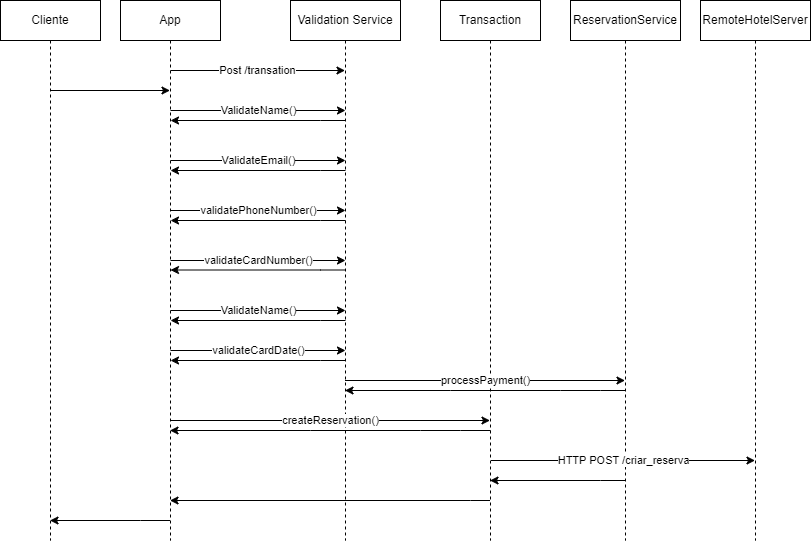

The diagram above was exported from draw.io. Its source (the exported page's mxGraphModel, read from the mxfile embedded in the PNG):
<mxGraphModel dx="1114" dy="566" grid="1" gridSize="10" guides="1" tooltips="1" connect="1" arrows="1" fold="1" page="1" pageScale="1" pageWidth="850" pageHeight="1100" math="0" shadow="0">
  <root>
    <mxCell id="0" />
    <mxCell id="1" parent="0" />
    <mxCell id="aM9ryv3xv72pqoxQDRHE-1" value="Cliente" style="shape=umlLifeline;perimeter=lifelinePerimeter;whiteSpace=wrap;html=1;container=0;dropTarget=0;collapsible=0;recursiveResize=0;outlineConnect=0;portConstraint=eastwest;newEdgeStyle={&quot;edgeStyle&quot;:&quot;elbowEdgeStyle&quot;,&quot;elbow&quot;:&quot;vertical&quot;,&quot;curved&quot;:0,&quot;rounded&quot;:0};" parent="1" vertex="1">
      <mxGeometry x="20" y="40" width="100" height="540" as="geometry" />
    </mxCell>
    <mxCell id="aM9ryv3xv72pqoxQDRHE-5" value="App" style="shape=umlLifeline;perimeter=lifelinePerimeter;whiteSpace=wrap;html=1;container=0;dropTarget=0;collapsible=0;recursiveResize=0;outlineConnect=0;portConstraint=eastwest;newEdgeStyle={&quot;edgeStyle&quot;:&quot;elbowEdgeStyle&quot;,&quot;elbow&quot;:&quot;vertical&quot;,&quot;curved&quot;:0,&quot;rounded&quot;:0};" parent="1" vertex="1">
      <mxGeometry x="140" y="40" width="100" height="540" as="geometry" />
    </mxCell>
    <mxCell id="lBFvgWQg9Iad4qMIzge7-1" value="" style="endArrow=classic;html=1;rounded=0;" edge="1" parent="1" target="aM9ryv3xv72pqoxQDRHE-5">
      <mxGeometry width="50" height="50" relative="1" as="geometry">
        <mxPoint x="70" y="130" as="sourcePoint" />
        <mxPoint x="180" y="130" as="targetPoint" />
      </mxGeometry>
    </mxCell>
    <mxCell id="lBFvgWQg9Iad4qMIzge7-2" value="Post /transation" style="endArrow=classic;html=1;rounded=0;" edge="1" parent="1" target="lBFvgWQg9Iad4qMIzge7-3">
      <mxGeometry width="50" height="50" relative="1" as="geometry">
        <mxPoint x="190" y="110" as="sourcePoint" />
        <mxPoint x="300" y="110" as="targetPoint" />
      </mxGeometry>
    </mxCell>
    <mxCell id="lBFvgWQg9Iad4qMIzge7-3" value="Validation Service" style="shape=umlLifeline;perimeter=lifelinePerimeter;whiteSpace=wrap;html=1;container=0;dropTarget=0;collapsible=0;recursiveResize=0;outlineConnect=0;portConstraint=eastwest;newEdgeStyle={&quot;edgeStyle&quot;:&quot;elbowEdgeStyle&quot;,&quot;elbow&quot;:&quot;vertical&quot;,&quot;curved&quot;:0,&quot;rounded&quot;:0};" vertex="1" parent="1">
      <mxGeometry x="310" y="40" width="110" height="540" as="geometry" />
    </mxCell>
    <mxCell id="lBFvgWQg9Iad4qMIzge7-4" value="Transaction   " style="shape=umlLifeline;perimeter=lifelinePerimeter;whiteSpace=wrap;html=1;container=0;dropTarget=0;collapsible=0;recursiveResize=0;outlineConnect=0;portConstraint=eastwest;newEdgeStyle={&quot;edgeStyle&quot;:&quot;elbowEdgeStyle&quot;,&quot;elbow&quot;:&quot;vertical&quot;,&quot;curved&quot;:0,&quot;rounded&quot;:0};" vertex="1" parent="1">
      <mxGeometry x="460" y="40" width="100" height="540" as="geometry" />
    </mxCell>
    <mxCell id="lBFvgWQg9Iad4qMIzge7-5" value="ReservationService  " style="shape=umlLifeline;perimeter=lifelinePerimeter;whiteSpace=wrap;html=1;container=0;dropTarget=0;collapsible=0;recursiveResize=0;outlineConnect=0;portConstraint=eastwest;newEdgeStyle={&quot;edgeStyle&quot;:&quot;elbowEdgeStyle&quot;,&quot;elbow&quot;:&quot;vertical&quot;,&quot;curved&quot;:0,&quot;rounded&quot;:0};" vertex="1" parent="1">
      <mxGeometry x="590" y="40" width="110" height="540" as="geometry" />
    </mxCell>
    <mxCell id="lBFvgWQg9Iad4qMIzge7-6" value="RemoteHotelServer  " style="shape=umlLifeline;perimeter=lifelinePerimeter;whiteSpace=wrap;html=1;container=0;dropTarget=0;collapsible=0;recursiveResize=0;outlineConnect=0;portConstraint=eastwest;newEdgeStyle={&quot;edgeStyle&quot;:&quot;elbowEdgeStyle&quot;,&quot;elbow&quot;:&quot;vertical&quot;,&quot;curved&quot;:0,&quot;rounded&quot;:0};" vertex="1" parent="1">
      <mxGeometry x="720" y="40" width="110" height="540" as="geometry" />
    </mxCell>
    <mxCell id="lBFvgWQg9Iad4qMIzge7-7" value="ValidateName()" style="endArrow=classic;html=1;rounded=0;" edge="1" parent="1">
      <mxGeometry width="50" height="50" relative="1" as="geometry">
        <mxPoint x="190" y="150" as="sourcePoint" />
        <mxPoint x="365" y="150" as="targetPoint" />
      </mxGeometry>
    </mxCell>
    <mxCell id="lBFvgWQg9Iad4qMIzge7-8" value="ValidateEmail()" style="endArrow=classic;html=1;rounded=0;" edge="1" parent="1">
      <mxGeometry width="50" height="50" relative="1" as="geometry">
        <mxPoint x="190" y="200" as="sourcePoint" />
        <mxPoint x="365" y="200" as="targetPoint" />
      </mxGeometry>
    </mxCell>
    <mxCell id="lBFvgWQg9Iad4qMIzge7-9" value="validatePhoneNumber()" style="endArrow=classic;html=1;rounded=0;" edge="1" parent="1">
      <mxGeometry width="50" height="50" relative="1" as="geometry">
        <mxPoint x="190" y="250" as="sourcePoint" />
        <mxPoint x="365" y="250" as="targetPoint" />
      </mxGeometry>
    </mxCell>
    <mxCell id="lBFvgWQg9Iad4qMIzge7-10" value="validateCardNumber()" style="endArrow=classic;html=1;rounded=0;" edge="1" parent="1">
      <mxGeometry x="0.0057" width="50" height="50" relative="1" as="geometry">
        <mxPoint x="190" y="300" as="sourcePoint" />
        <mxPoint x="365" y="300" as="targetPoint" />
        <mxPoint as="offset" />
      </mxGeometry>
    </mxCell>
    <mxCell id="lBFvgWQg9Iad4qMIzge7-11" value="ValidateName()" style="endArrow=classic;html=1;rounded=0;" edge="1" parent="1">
      <mxGeometry width="50" height="50" relative="1" as="geometry">
        <mxPoint x="190" y="350" as="sourcePoint" />
        <mxPoint x="365" y="350" as="targetPoint" />
      </mxGeometry>
    </mxCell>
    <mxCell id="lBFvgWQg9Iad4qMIzge7-12" value="validateCardDate()" style="endArrow=classic;html=1;rounded=0;" edge="1" parent="1">
      <mxGeometry width="50" height="50" relative="1" as="geometry">
        <mxPoint x="190" y="390" as="sourcePoint" />
        <mxPoint x="365" y="390" as="targetPoint" />
      </mxGeometry>
    </mxCell>
    <mxCell id="lBFvgWQg9Iad4qMIzge7-13" value="processPayment()" style="endArrow=classic;html=1;rounded=0;" edge="1" parent="1" source="lBFvgWQg9Iad4qMIzge7-3" target="lBFvgWQg9Iad4qMIzge7-5">
      <mxGeometry width="50" height="50" relative="1" as="geometry">
        <mxPoint x="360" y="410" as="sourcePoint" />
        <mxPoint x="535" y="410" as="targetPoint" />
        <Array as="points">
          <mxPoint x="480" y="420" />
        </Array>
      </mxGeometry>
    </mxCell>
    <mxCell id="lBFvgWQg9Iad4qMIzge7-14" value="createReservation()" style="endArrow=classic;html=1;rounded=0;" edge="1" parent="1">
      <mxGeometry width="50" height="50" relative="1" as="geometry">
        <mxPoint x="190" y="460" as="sourcePoint" />
        <mxPoint x="509.5" y="460" as="targetPoint" />
        <Array as="points">
          <mxPoint x="305" y="460" />
        </Array>
      </mxGeometry>
    </mxCell>
    <mxCell id="lBFvgWQg9Iad4qMIzge7-16" value="" style="endArrow=classic;html=1;rounded=0;" edge="1" parent="1">
      <mxGeometry width="50" height="50" relative="1" as="geometry">
        <mxPoint x="365" y="210" as="sourcePoint" />
        <mxPoint x="190" y="210" as="targetPoint" />
        <Array as="points">
          <mxPoint x="340" y="210" />
        </Array>
      </mxGeometry>
    </mxCell>
    <mxCell id="lBFvgWQg9Iad4qMIzge7-17" value="" style="endArrow=classic;html=1;rounded=0;" edge="1" parent="1">
      <mxGeometry width="50" height="50" relative="1" as="geometry">
        <mxPoint x="365" y="260" as="sourcePoint" />
        <mxPoint x="190" y="260" as="targetPoint" />
        <Array as="points">
          <mxPoint x="340" y="260" />
        </Array>
      </mxGeometry>
    </mxCell>
    <mxCell id="lBFvgWQg9Iad4qMIzge7-18" value="" style="endArrow=classic;html=1;rounded=0;" edge="1" parent="1">
      <mxGeometry width="50" height="50" relative="1" as="geometry">
        <mxPoint x="365" y="309.5" as="sourcePoint" />
        <mxPoint x="190" y="309.5" as="targetPoint" />
        <Array as="points">
          <mxPoint x="340" y="309.5" />
        </Array>
      </mxGeometry>
    </mxCell>
    <mxCell id="lBFvgWQg9Iad4qMIzge7-19" value="" style="endArrow=classic;html=1;rounded=0;" edge="1" parent="1">
      <mxGeometry width="50" height="50" relative="1" as="geometry">
        <mxPoint x="365" y="360" as="sourcePoint" />
        <mxPoint x="190" y="360" as="targetPoint" />
        <Array as="points">
          <mxPoint x="340" y="360" />
        </Array>
      </mxGeometry>
    </mxCell>
    <mxCell id="lBFvgWQg9Iad4qMIzge7-20" value="" style="endArrow=classic;html=1;rounded=0;" edge="1" parent="1">
      <mxGeometry width="50" height="50" relative="1" as="geometry">
        <mxPoint x="365" y="400" as="sourcePoint" />
        <mxPoint x="190" y="400" as="targetPoint" />
        <Array as="points">
          <mxPoint x="340" y="400" />
        </Array>
      </mxGeometry>
    </mxCell>
    <mxCell id="lBFvgWQg9Iad4qMIzge7-21" value="" style="endArrow=classic;html=1;rounded=0;" edge="1" parent="1" source="lBFvgWQg9Iad4qMIzge7-5" target="lBFvgWQg9Iad4qMIzge7-3">
      <mxGeometry width="50" height="50" relative="1" as="geometry">
        <mxPoint x="645" y="440" as="sourcePoint" />
        <mxPoint x="470" y="440" as="targetPoint" />
        <Array as="points">
          <mxPoint x="620" y="430" />
          <mxPoint x="580" y="430" />
          <mxPoint x="470" y="430" />
        </Array>
      </mxGeometry>
    </mxCell>
    <mxCell id="lBFvgWQg9Iad4qMIzge7-22" value="" style="endArrow=classic;html=1;rounded=0;" edge="1" parent="1">
      <mxGeometry width="50" height="50" relative="1" as="geometry">
        <mxPoint x="365" y="160" as="sourcePoint" />
        <mxPoint x="190" y="160" as="targetPoint" />
        <Array as="points">
          <mxPoint x="340" y="160" />
        </Array>
      </mxGeometry>
    </mxCell>
    <mxCell id="lBFvgWQg9Iad4qMIzge7-23" value="" style="endArrow=classic;html=1;rounded=0;" edge="1" parent="1" target="aM9ryv3xv72pqoxQDRHE-5">
      <mxGeometry width="50" height="50" relative="1" as="geometry">
        <mxPoint x="510" y="470" as="sourcePoint" />
        <mxPoint x="225" y="470" as="targetPoint" />
        <Array as="points">
          <mxPoint x="480" y="470" />
          <mxPoint x="440" y="470" />
          <mxPoint x="330" y="470" />
        </Array>
      </mxGeometry>
    </mxCell>
    <mxCell id="lBFvgWQg9Iad4qMIzge7-24" value="HTTP POST /criar_reserva" style="endArrow=classic;html=1;rounded=0;" edge="1" parent="1" target="lBFvgWQg9Iad4qMIzge7-6">
      <mxGeometry width="50" height="50" relative="1" as="geometry">
        <mxPoint x="510.5" y="500" as="sourcePoint" />
        <mxPoint x="830" y="500" as="targetPoint" />
        <Array as="points">
          <mxPoint x="625.5" y="500" />
        </Array>
      </mxGeometry>
    </mxCell>
    <mxCell id="lBFvgWQg9Iad4qMIzge7-25" value="" style="endArrow=classic;html=1;rounded=0;" edge="1" parent="1" target="lBFvgWQg9Iad4qMIzge7-4">
      <mxGeometry width="50" height="50" relative="1" as="geometry">
        <mxPoint x="645" y="520" as="sourcePoint" />
        <mxPoint x="470" y="520" as="targetPoint" />
        <Array as="points">
          <mxPoint x="620" y="520" />
        </Array>
      </mxGeometry>
    </mxCell>
    <mxCell id="lBFvgWQg9Iad4qMIzge7-26" value="" style="endArrow=classic;html=1;rounded=0;" edge="1" parent="1" source="lBFvgWQg9Iad4qMIzge7-4" target="aM9ryv3xv72pqoxQDRHE-5">
      <mxGeometry width="50" height="50" relative="1" as="geometry">
        <mxPoint x="515" y="540" as="sourcePoint" />
        <mxPoint x="380" y="540" as="targetPoint" />
        <Array as="points">
          <mxPoint x="490" y="540" />
        </Array>
      </mxGeometry>
    </mxCell>
    <mxCell id="lBFvgWQg9Iad4qMIzge7-27" value="" style="endArrow=classic;html=1;rounded=0;" edge="1" parent="1" source="aM9ryv3xv72pqoxQDRHE-5" target="aM9ryv3xv72pqoxQDRHE-1">
      <mxGeometry width="50" height="50" relative="1" as="geometry">
        <mxPoint x="185" y="560" as="sourcePoint" />
        <mxPoint x="50" y="560" as="targetPoint" />
        <Array as="points">
          <mxPoint x="160" y="560" />
        </Array>
      </mxGeometry>
    </mxCell>
  </root>
</mxGraphModel>